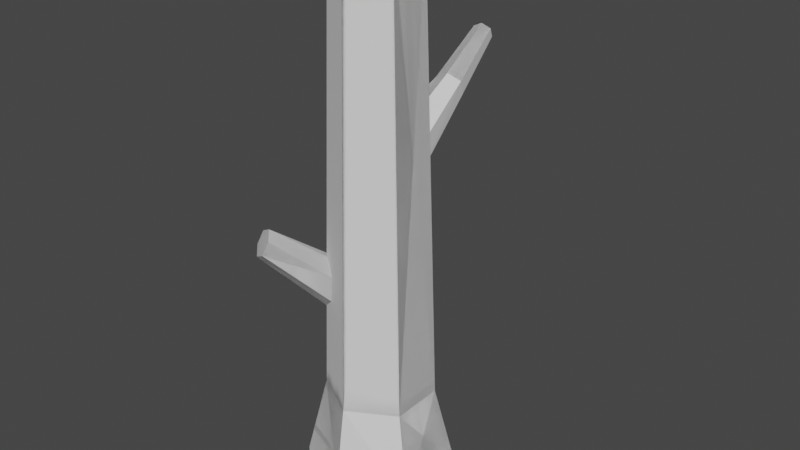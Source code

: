 # Source: medium_log_branchful.blend  (saved by Blender 3.4.6; exported with 4.5.12 LTS)
import bpy
from mathutils import Matrix  # noqa: F401  (used for matrix-valued properties, if any)

bpy.ops.wm.read_factory_settings(use_empty=True)
scene = bpy.context.scene
scene.name = 'Scene'

# ---- collections
col_collection = bpy.data.collections.new('Collection'); scene.collection.children.link(col_collection)

# ---- world
world_world = bpy.data.worlds.new('World'); scene.world = world_world
world_world.use_nodes = True; world_world.node_tree.nodes.clear()
_N = world_world.node_tree.nodes; _L = world_world.node_tree.links
n0 = _N.new('ShaderNodeOutputWorld'); n0.name = 'World Output'; n0.location = (300, 300)
n1 = _N.new('ShaderNodeBackground'); n1.name = 'Background'; n1.location = (10, 300)
n1.inputs[0].default_value = (0.05088, 0.05088, 0.05088, 1.0)
_L.new(n1.outputs[0], n0.inputs[0])
n0.is_active_output = True
world_world.color = (0.05088, 0.05088, 0.05088)
world_world.use_sun_shadow = False
world_world.sun_shadow_jitter_overblur = 0.0

# ---- meshes
me_cylinder_001 = bpy.data.meshes.new('Cylinder.001')
me_cylinder_001.from_pydata([(0.0, 1.387, -3.483), (0.0, 0.7485, 7.334), (1.201, 0.6936, -3.483), (0.6482, 0.3742, 7.334), (1.201, -0.6936, -3.483), (0.6482, -0.3742, 7.334), (0.0, -1.228, -3.483), (0.0, -0.7485, 7.334), (-1.153, -0.7362, -3.483), (-0.6482, -0.3742, 7.334), (-1.06, 0.502, -3.483), (-0.6482, 0.3742, 7.334), (0.0, 1.0, -0.8861), (0.866, 0.5, -0.8861), (0.866, -0.5, -0.8861), (0.0, -1.0, -0.8861), (-0.866, -0.5, -0.8861), (-0.866, 0.5, -0.8861), (1.201, 0.6936, -2.421), (1.201, -0.6936, -2.421), (0.0, -1.228, -2.421), (-1.153, -0.7362, -2.421), (-1.06, 0.502, -2.421), (0.0, 1.387, -2.421), (-3.552e-09, 0.9116, 3.07), (-0.02672, 2.012, 4.109), (0.4233, 0.6646, 3.315), (0.2172, 1.999, 4.227), (0.4233, 0.6646, 3.803), (0.244, 1.884, 4.471), (-3.552e-09, 0.8885, 4.048), (0.02672, 1.783, 4.597), (-0.4233, 0.6646, 3.803), (-0.2172, 1.796, 4.48), (-0.4233, 0.6646, 3.315), (-0.244, 1.91, 4.235), (-0.07632, 3.21, 4.873), (-0.2453, 3.219, 4.791), (-0.05782, 3.13, 5.042), (-0.2083, 3.06, 5.13), (-0.3773, 3.069, 5.048), (-0.3958, 3.148, 4.879), (-0.8249, -0.4747, 0.7124), (-1.638, -1.305, 1.751), (-0.8225, -0.02717, 0.9568), (-1.804, -1.125, 1.869), (-0.8212, -0.02717, 1.446), (-1.743, -1.024, 2.113), (-0.8018, -0.4613, 1.69), (-1.516, -1.103, 2.24), (-0.5458, -0.6155, 1.446), (-1.351, -1.283, 2.122), (-0.5652, -0.6193, 0.9568), (-1.412, -1.384, 1.878)], [], [(12, 1, 3, 13), (13, 3, 5, 14), (14, 5, 7, 15), (15, 7, 9, 16), (3, 1, 11, 9, 7, 5), (16, 9, 11, 17), (17, 11, 1, 12), (0, 2, 4, 6, 8, 10), (22, 17, 12, 23), (21, 16, 17, 22), (20, 15, 16, 21), (19, 14, 15, 20), (18, 13, 14, 19), (23, 12, 13, 18), (0, 23, 18, 2), (2, 18, 19, 4), (4, 19, 20, 6), (6, 20, 21, 8), (8, 21, 22, 10), (10, 22, 23, 0), (24, 25, 27, 26), (26, 27, 29, 28), (28, 29, 31, 30), (30, 31, 33, 32), (33, 31, 39, 40), (32, 33, 35, 34), (34, 35, 25, 24), (24, 26, 28, 30, 32, 34), (36, 37, 41, 40, 39, 38), (29, 27, 36, 38), (35, 33, 40, 41), (27, 25, 37, 36), (31, 29, 38, 39), (25, 35, 41, 37), (42, 43, 45, 44), (44, 45, 47, 46), (46, 47, 49, 48), (48, 49, 51, 50), (50, 51, 53, 52), (52, 53, 43, 42), (42, 44, 46, 48, 50, 52), (45, 43, 53, 51, 49, 47)])
_uv = me_cylinder_001.uv_layers.new(name='UVMap')
_uv.uv.foreach_set('vector', [1.0, 0.6556, 1.0, 1.0, 0.8333, 1.0, 0.8333, 0.6556, 0.8333, 0.6556, 0.8333, 1.0, 0.6667, 1.0, 0.6667, 0.6556, 0.6667, 0.6556, 0.6667, 1.0, 0.5, 1.0, 0.5, 0.6556, 0.5, 0.6556, 0.5, 1.0, 0.3333, 1.0, 0.3333, 0.6556, 0.4578, 0.37, 0.25, 0.49, 0.04215, 0.37, 0.04215, 0.13, 0.25, 0.01, 0.4578, 0.13, 0.3333, 0.6556, 0.3333, 1.0, 0.1667, 1.0, 0.1667, 0.6556, 0.1667, 0.6556, 0.1667, 1.0, -8.941e-08, 1.0, -8.941e-08, 0.6556, 0.75, 0.49, 0.9578, 0.37, 0.9578, 0.13, 0.75, 0.01, 0.5422, 0.13, 0.5422, 0.37, 0.1667, 0.5763, 0.1667, 0.6556, -8.941e-08, 0.6556, -8.941e-08, 0.5763, 0.3333, 0.5763, 0.3333, 0.6556, 0.1667, 0.6556, 0.1667, 0.5763, 0.5, 0.5763, 0.5, 0.6556, 0.3333, 0.6556, 0.3333, 0.5763, 0.6667, 0.5763, 0.6667, 0.6556, 0.5, 0.6556, 0.5, 0.5763, 0.8333, 0.5763, 0.8333, 0.6556, 0.6667, 0.6556, 0.6667, 0.5763, 1.0, 0.5763, 1.0, 0.6556, 0.8333, 0.6556, 0.8333, 0.5763, 1.0, 0.5, 1.0, 0.5763, 0.8333, 0.5763, 0.8333, 0.5, 0.8333, 0.5, 0.8333, 0.5763, 0.6667, 0.5763, 0.6667, 0.5, 0.6667, 0.5, 0.6667, 0.5763, 0.5, 0.5763, 0.5, 0.5, 0.5, 0.5, 0.5, 0.5763, 0.3333, 0.5763, 0.3333, 0.5, 0.3333, 0.5, 0.3333, 0.5763, 0.1667, 0.5763, 0.1667, 0.5, 0.1667, 0.5, 0.1667, 0.5763, -8.941e-08, 0.5763, -8.941e-08, 0.5, 1.0, 0.5, 1.0, 1.0, 0.8333, 1.0, 0.8333, 0.5, 0.8333, 0.5, 0.8333, 1.0, 0.6667, 1.0, 0.6667, 0.5, 0.6667, 0.5, 0.6667, 1.0, 0.5, 1.0, 0.5, 0.5, 0.5, 0.5, 0.5, 1.0, 0.3333, 1.0, 0.3333, 0.5, 0.3333, 1.0, 0.5, 1.0, 0.5, 1.0, 0.3333, 1.0, 0.3333, 0.5, 0.3333, 1.0, 0.1667, 1.0, 0.1667, 0.5, 0.1667, 0.5, 0.1667, 1.0, -8.941e-08, 1.0, -8.941e-08, 0.5, 0.75, 0.49, 0.9578, 0.37, 0.9578, 0.13, 0.75, 0.01, 0.5422, 0.13, 0.5422, 0.37, 0.4578, 0.37, 0.25, 0.49, 0.04215, 0.37, 0.04215, 0.13, 0.25, 0.01, 0.4578, 0.13, 0.6667, 1.0, 0.8333, 1.0, 0.8333, 1.0, 0.6667, 1.0, 0.1667, 1.0, 0.3333, 1.0, 0.3333, 1.0, 0.1667, 1.0, 0.8333, 1.0, 1.0, 1.0, 1.0, 1.0, 0.8333, 1.0, 0.5, 1.0, 0.6667, 1.0, 0.6667, 1.0, 0.5, 1.0, -8.941e-08, 1.0, 0.1667, 1.0, 0.1667, 1.0, -8.941e-08, 1.0, 1.0, 0.5, 1.0, 1.0, 0.8333, 1.0, 0.8333, 0.5, 0.8333, 0.5, 0.8333, 1.0, 0.6667, 1.0, 0.6667, 0.5, 0.6667, 0.5, 0.6667, 1.0, 0.5, 1.0, 0.5, 0.5, 0.5, 0.5, 0.5, 1.0, 0.3333, 1.0, 0.3333, 0.5, 0.3333, 0.5, 0.3333, 1.0, 0.1667, 1.0, 0.1667, 0.5, 0.1667, 0.5, 0.1667, 1.0, -8.941e-08, 1.0, -8.941e-08, 0.5, 0.75, 0.49, 0.9578, 0.37, 0.9578, 0.13, 0.75, 0.01, 0.5422, 0.13, 0.5422, 0.37, 0.8333, 1.0, -8.941e-08, 1.0, 0.1667, 1.0, 0.3333, 1.0, 0.5, 1.0, 0.6667, 1.0])
me_cylinder_001.update()
me_cylinder = bpy.data.meshes.new('Cylinder')
me_cylinder.from_pydata([(0.0, 1.387, -3.483), (0.0, 0.7485, 7.334), (1.201, 0.6936, -3.483), (0.6482, 0.3742, 7.334), (1.201, -0.6936, -3.483), (0.6482, -0.3742, 7.334), (0.0, -1.228, -3.483), (0.0, -0.7485, 7.334), (-1.153, -0.7362, -3.483), (-0.6482, -0.3742, 7.334), (-1.06, 0.502, -3.483), (-0.6482, 0.3742, 7.334), (0.0, 1.0, -0.8861), (0.866, 0.5, -0.8861), (0.866, -0.5, -0.8861), (0.0, -1.0, -0.8861), (-0.866, -0.5, -0.8861), (-0.866, 0.5, -0.8861), (1.201, 0.6936, -2.421), (1.201, -0.6936, -2.421), (0.0, -1.228, -2.421), (-1.153, -0.7362, -2.421), (-1.06, 0.502, -2.421), (0.0, 1.387, -2.421), (-3.552e-09, 0.9116, 3.07), (-0.02672, 2.012, 4.109), (0.4233, 0.6646, 3.315), (0.2172, 1.999, 4.227), (0.4233, 0.6646, 3.803), (0.244, 1.884, 4.471), (-3.552e-09, 0.8885, 4.048), (0.02672, 1.783, 4.597), (-0.4233, 0.6646, 3.803), (-0.2172, 1.796, 4.48), (-0.4233, 0.6646, 3.315), (-0.244, 1.91, 4.235), (-0.07632, 3.21, 4.873), (-0.2453, 3.219, 4.791), (-0.05782, 3.13, 5.042), (-0.2083, 3.06, 5.13), (-0.3773, 3.069, 5.048), (-0.3958, 3.148, 4.879), (-0.8249, -0.4747, 0.7124), (-1.638, -1.305, 1.751), (-0.8225, -0.02717, 0.9568), (-1.804, -1.125, 1.869), (-0.8212, -0.02717, 1.446), (-1.743, -1.024, 2.113), (-0.8018, -0.4613, 1.69), (-1.516, -1.103, 2.24), (-0.5458, -0.6155, 1.446), (-1.351, -1.283, 2.122), (-0.5652, -0.6193, 0.9568), (-1.412, -1.384, 1.878), (0.0, 1.387, -3.483), (0.0, 1.387, -3.483), (0.0, 1.387, -3.483), (1.201, 0.6936, -3.483), (1.201, 0.6936, -3.483), (1.201, 0.6936, -3.483), (1.201, 0.6936, -3.483), (1.201, 0.6936, -3.483), (0.6482, 0.3742, 7.334), (0.6482, 0.3742, 7.334), (0.6482, 0.3742, 7.334), (0.0, 0.7485, 7.334), (0.0, 0.7485, 7.334), (0.0, 0.7485, 7.334), (0.0, 0.7485, 7.334), (0.0, 1.0, -0.8861), (0.0, 1.0, -0.8861), (0.0, 1.0, -0.8861), (0.0, 1.0, -0.8861), (0.0, 1.0, -0.8861), (0.0, 1.0, -0.8861), (1.201, 0.6936, -2.421), (1.201, 0.6936, -2.421), (1.201, 0.6936, -2.421), (1.201, 0.6936, -2.421), (1.201, 0.6936, -2.421), (1.201, -0.6936, -3.483), (1.201, -0.6936, -3.483), (1.201, -0.6936, -3.483), (0.6482, -0.3742, 7.334), (0.6482, -0.3742, 7.334), (0.6482, -0.3742, 7.334), (0.6482, -0.3742, 7.334), (0.6482, -0.3742, 7.334), (0.6482, -0.3742, 7.334), (1.201, -0.6936, -2.421), (1.201, -0.6936, -2.421), (1.201, -0.6936, -2.421), (1.201, -0.6936, -2.421), (1.201, -0.6936, -2.421), (0.0, -1.228, -3.483), (0.0, -1.228, -3.483), (0.0, -1.228, -3.483), (0.0, -1.228, -3.483), (0.0, -1.228, -3.483), (0.0, -0.7485, 7.334), (0.0, -0.7485, 7.334), (0.0, -0.7485, 7.334), (0.0, -1.228, -2.421), (0.0, -1.228, -2.421), (0.0, -1.228, -2.421), (0.0, -1.228, -2.421), (0.0, -1.228, -2.421), (0.0, -1.228, -2.421), (-1.153, -0.7362, -3.483), (-1.153, -0.7362, -3.483), (-1.153, -0.7362, -3.483), (-0.6482, -0.3742, 7.334), (-0.6482, -0.3742, 7.334), (-0.6482, -0.3742, 7.334), (-0.6482, -0.3742, 7.334), (-1.153, -0.7362, -2.421), (-1.153, -0.7362, -2.421), (-1.153, -0.7362, -2.421), (-1.153, -0.7362, -2.421), (-1.06, 0.502, -3.483), (-1.06, 0.502, -3.483), (-1.06, 0.502, -3.483), (-1.06, 0.502, -3.483), (-1.06, 0.502, -3.483), (-0.6482, 0.3742, 7.334), (-0.6482, 0.3742, 7.334), (-0.6482, 0.3742, 7.334), (-0.6482, 0.3742, 7.334), (-1.06, 0.502, -2.421), (-1.06, 0.502, -2.421), (-1.06, 0.502, -2.421), (-1.06, 0.502, -2.421), (-1.06, 0.502, -2.421), (-1.06, 0.502, -2.421), (0.0, 1.387, -2.421), (0.0, 1.387, -2.421), (0.0, 1.387, -2.421), (0.0, 1.387, -2.421), (0.866, 0.5, -0.8861), (0.866, 0.5, -0.8861), (0.866, 0.5, -0.8861), (0.866, 0.5, -0.8861), (0.866, 0.5, -0.8861), (0.866, -0.5, -0.8861), (0.866, -0.5, -0.8861), (0.866, -0.5, -0.8861), (0.866, -0.5, -0.8861), (0.866, -0.5, -0.8861), (0.0, -1.0, -0.8861), (0.0, -1.0, -0.8861), (0.0, -1.0, -0.8861), (0.0, -1.0, -0.8861), (-0.866, -0.5, -0.8861), (-0.866, -0.5, -0.8861), (-0.866, -0.5, -0.8861), (-0.866, -0.5, -0.8861), (-0.866, -0.5, -0.8861), (-0.866, -0.5, -0.8861), (-0.866, 0.5, -0.8861), (-0.866, 0.5, -0.8861), (-0.866, 0.5, -0.8861), (-0.866, 0.5, -0.8861), (-3.552e-09, 0.9116, 3.07), (-3.552e-09, 0.9116, 3.07), (-3.552e-09, 0.9116, 3.07), (0.4233, 0.6646, 3.315), (0.4233, 0.6646, 3.315), (0.4233, 0.6646, 3.315), (0.4233, 0.6646, 3.315), (0.4233, 0.6646, 3.315), (0.2172, 1.999, 4.227), (0.2172, 1.999, 4.227), (0.2172, 1.999, 4.227), (0.2172, 1.999, 4.227), (0.2172, 1.999, 4.227), (0.2172, 1.999, 4.227), (-0.02672, 2.012, 4.109), (-0.02672, 2.012, 4.109), (-0.02672, 2.012, 4.109), (-0.02672, 2.012, 4.109), (0.4233, 0.6646, 3.803), (0.4233, 0.6646, 3.803), (0.4233, 0.6646, 3.803), (0.244, 1.884, 4.471), (0.244, 1.884, 4.471), (0.244, 1.884, 4.471), (0.244, 1.884, 4.471), (-3.552e-09, 0.8885, 4.048), (-3.552e-09, 0.8885, 4.048), (-3.552e-09, 0.8885, 4.048), (-3.552e-09, 0.8885, 4.048), (-3.552e-09, 0.8885, 4.048), (-3.552e-09, 0.8885, 4.048), (0.02672, 1.783, 4.597), (0.02672, 1.783, 4.597), (0.02672, 1.783, 4.597), (0.02672, 1.783, 4.597), (-0.4233, 0.6646, 3.803), (-0.4233, 0.6646, 3.803), (-0.4233, 0.6646, 3.803), (-0.2172, 1.796, 4.48), (-0.2172, 1.796, 4.48), (-0.2172, 1.796, 4.48), (-0.2172, 1.796, 4.48), (-0.2172, 1.796, 4.48), (-0.2172, 1.796, 4.48), (-0.4233, 0.6646, 3.315), (-0.4233, 0.6646, 3.315), (-0.4233, 0.6646, 3.315), (-0.4233, 0.6646, 3.315), (-0.244, 1.91, 4.235), (-0.244, 1.91, 4.235), (-0.244, 1.91, 4.235), (-0.244, 1.91, 4.235), (-0.244, 1.91, 4.235), (-0.244, 1.91, 4.235), (-0.07632, 3.21, 4.873), (-0.07632, 3.21, 4.873), (-0.2453, 3.219, 4.791), (-0.2453, 3.219, 4.791), (-0.2453, 3.219, 4.791), (-0.2453, 3.219, 4.791), (-0.2453, 3.219, 4.791), (-0.05782, 3.13, 5.042), (-0.05782, 3.13, 5.042), (-0.05782, 3.13, 5.042), (-0.05782, 3.13, 5.042), (-0.05782, 3.13, 5.042), (-0.05782, 3.13, 5.042), (-0.05782, 3.13, 5.042), (-0.2083, 3.06, 5.13), (-0.2083, 3.06, 5.13), (-0.2083, 3.06, 5.13), (-0.3773, 3.069, 5.048), (-0.3773, 3.069, 5.048), (-0.3773, 3.069, 5.048), (-0.3958, 3.148, 4.879), (-0.3958, 3.148, 4.879), (-0.3958, 3.148, 4.879), (-0.3958, 3.148, 4.879), (-0.8249, -0.4747, 0.7124), (-0.8249, -0.4747, 0.7124), (-0.8249, -0.4747, 0.7124), (-0.8225, -0.02717, 0.9568), (-0.8225, -0.02717, 0.9568), (-0.8225, -0.02717, 0.9568), (-1.804, -1.125, 1.869), (-1.804, -1.125, 1.869), (-1.804, -1.125, 1.869), (-1.804, -1.125, 1.869), (-1.638, -1.305, 1.751), (-1.638, -1.305, 1.751), (-1.638, -1.305, 1.751), (-1.638, -1.305, 1.751), (-1.638, -1.305, 1.751), (-0.8212, -0.02717, 1.446), (-0.8212, -0.02717, 1.446), (-0.8212, -0.02717, 1.446), (-0.8212, -0.02717, 1.446), (-0.8212, -0.02717, 1.446), (-1.743, -1.024, 2.113), (-1.743, -1.024, 2.113), (-1.743, -1.024, 2.113), (-1.743, -1.024, 2.113), (-1.743, -1.024, 2.113), (-0.8018, -0.4613, 1.69), (-0.8018, -0.4613, 1.69), (-0.8018, -0.4613, 1.69), (-0.8018, -0.4613, 1.69), (-1.516, -1.103, 2.24), (-1.516, -1.103, 2.24), (-0.5458, -0.6155, 1.446), (-0.5458, -0.6155, 1.446), (-0.5458, -0.6155, 1.446), (-0.5458, -0.6155, 1.446), (-1.351, -1.283, 2.122), (-1.351, -1.283, 2.122), (-1.351, -1.283, 2.122), (-1.351, -1.283, 2.122), (-1.351, -1.283, 2.122), (-0.5652, -0.6193, 0.9568), (-0.5652, -0.6193, 0.9568), (-0.5652, -0.6193, 0.9568), (-0.5652, -0.6193, 0.9568), (-0.5652, -0.6193, 0.9568), (-1.412, -1.384, 1.878), (-1.412, -1.384, 1.878), (-1.412, -1.384, 1.878)], [], [(66, 140, 69), (3, 145, 139), (5, 150, 144), (7, 154, 149), (114, 101, 88), (9, 160, 153), (11, 71, 159), (2, 97, 123), (131, 70, 134), (155, 130, 116), (105, 16, 117), (146, 104, 90), (141, 91, 76), (12, 77, 136), (135, 60, 55), (18, 82, 61), (19, 98, 4), (20, 110, 6), (21, 10, 8), (22, 0, 122), (177, 165, 162), (174, 180, 167), (186, 187, 182), (189, 201, 197), (203, 231, 233), (198, 211, 206), (215, 163, 207), (26, 30, 34), (40, 230, 224), (175, 225, 185), (33, 238, 213), (27, 222, 36), (31, 38, 39), (35, 37, 25), (240, 247, 243), (249, 255, 244), (47, 265, 257), (267, 276, 271), (272, 286, 280), (281, 254, 242), (50, 52, 46), (43, 51, 264), (65, 62, 138), (63, 83, 143), (84, 99, 148), (100, 111, 152), (85, 64, 68), (67, 125, 86), (124, 112, 87), (113, 126, 158), (127, 1, 72), (121, 54, 57), (59, 80, 94), (96, 108, 119), (129, 161, 73), (156, 17, 132), (103, 151, 157), (147, 15, 106), (142, 14, 92), (74, 13, 78), (137, 75, 58), (79, 89, 81), (93, 102, 95), (107, 115, 109), (118, 128, 120), (133, 23, 56), (176, 170, 166), (171, 183, 181), (184, 193, 188), (190, 194, 200), (204, 195, 232), (199, 202, 210), (212, 178, 164), (208, 24, 168), (169, 28, 191), (192, 32, 209), (223, 216, 218), (219, 237, 226), (236, 234, 227), (172, 217, 228), (205, 235, 239), (173, 179, 220), (196, 29, 229), (214, 41, 221), (241, 250, 246), (248, 260, 256), (261, 269, 266), (268, 270, 275), (273, 277, 285), (282, 287, 251), (283, 42, 245), (44, 258, 284), (259, 48, 274), (262, 45, 252), (253, 53, 278), (279, 49, 263)])
_uv = me_cylinder.uv_layers.new(name='UVMap')
_uv.uv.foreach_set('vector', [1.0, 1.0, 0.8333, 0.6556, 1.0, 0.6556, 0.8333, 1.0, 0.6667, 0.6556, 0.8333, 0.6556, 0.6667, 1.0, 0.5, 0.6556, 0.6667, 0.6556, 0.5, 1.0, 0.3333, 0.6556, 0.5, 0.6556, 0.04215, 0.13, 0.25, 0.01, 0.4578, 0.13, 0.3333, 1.0, 0.1667, 0.6556, 0.3333, 0.6556, 0.1667, 1.0, -8.941e-08, 0.6556, 0.1667, 0.6556, 0.9578, 0.37, 0.75, 0.01, 0.5422, 0.37, 0.1667, 0.5763, -8.941e-08, 0.6556, -8.941e-08, 0.5763, 0.3333, 0.6556, 0.1667, 0.5763, 0.3333, 0.5763, 0.5, 0.5763, 0.3333, 0.6556, 0.3333, 0.5763, 0.6667, 0.6556, 0.5, 0.5763, 0.6667, 0.5763, 0.8333, 0.6556, 0.6667, 0.5763, 0.8333, 0.5763, 1.0, 0.6556, 0.8333, 0.5763, 1.0, 0.5763, 1.0, 0.5763, 0.8333, 0.5, 1.0, 0.5, 0.8333, 0.5763, 0.6667, 0.5, 0.8333, 0.5, 0.6667, 0.5763, 0.5, 0.5, 0.6667, 0.5, 0.5, 0.5763, 0.3333, 0.5, 0.5, 0.5, 0.3333, 0.5763, 0.1667, 0.5, 0.3333, 0.5, 0.1667, 0.5763, -8.941e-08, 0.5, 0.1667, 0.5, 1.0, 1.0, 0.8333, 0.5, 1.0, 0.5, 0.8333, 1.0, 0.6667, 0.5, 0.8333, 0.5, 0.6667, 1.0, 0.5, 0.5, 0.6667, 0.5, 0.5, 0.5, 0.3333, 1.0, 0.3333, 0.5, 0.3333, 1.0, 0.5, 1.0, 0.3333, 1.0, 0.3333, 0.5, 0.1667, 1.0, 0.1667, 0.5, 0.1667, 1.0, -8.941e-08, 0.5, 0.1667, 0.5, 0.9578, 0.37, 0.75, 0.01, 0.5422, 0.37, 0.04215, 0.13, 0.25, 0.01, 0.4578, 0.13, 0.8333, 1.0, 0.6667, 1.0, 0.6667, 1.0, 0.3333, 1.0, 0.1667, 1.0, 0.1667, 1.0, 0.8333, 1.0, 1.0, 1.0, 0.8333, 1.0, 0.5, 1.0, 0.6667, 1.0, 0.5, 1.0, 0.1667, 1.0, -8.941e-08, 1.0, -8.941e-08, 1.0, 1.0, 0.5, 0.8333, 1.0, 0.8333, 0.5, 0.8333, 1.0, 0.6667, 0.5, 0.8333, 0.5, 0.6667, 1.0, 0.5, 0.5, 0.6667, 0.5, 0.5, 0.5, 0.3333, 1.0, 0.3333, 0.5, 0.3333, 0.5, 0.1667, 1.0, 0.1667, 0.5, 0.1667, 0.5, -8.941e-08, 1.0, -8.941e-08, 0.5, 0.5422, 0.13, 0.5422, 0.37, 0.9578, 0.13, -8.941e-08, 1.0, 0.3333, 1.0, 0.6667, 1.0, 1.0, 1.0, 0.8333, 1.0, 0.8333, 0.6556, 0.8333, 1.0, 0.6667, 1.0, 0.6667, 0.6556, 0.6667, 1.0, 0.5, 1.0, 0.5, 0.6556, 0.5, 1.0, 0.3333, 1.0, 0.3333, 0.6556, 0.4578, 0.13, 0.4578, 0.37, 0.25, 0.49, 0.25, 0.49, 0.04215, 0.37, 0.4578, 0.13, 0.04215, 0.37, 0.04215, 0.13, 0.4578, 0.13, 0.3333, 1.0, 0.1667, 1.0, 0.1667, 0.6556, 0.1667, 1.0, -8.941e-08, 1.0, -8.941e-08, 0.6556, 0.5422, 0.37, 0.75, 0.49, 0.9578, 0.37, 0.9578, 0.37, 0.9578, 0.13, 0.75, 0.01, 0.75, 0.01, 0.5422, 0.13, 0.5422, 0.37, 0.1667, 0.5763, 0.1667, 0.6556, -8.941e-08, 0.6556, 0.3333, 0.6556, 0.1667, 0.6556, 0.1667, 0.5763, 0.5, 0.5763, 0.5, 0.6556, 0.3333, 0.6556, 0.6667, 0.6556, 0.5, 0.6556, 0.5, 0.5763, 0.8333, 0.6556, 0.6667, 0.6556, 0.6667, 0.5763, 1.0, 0.6556, 0.8333, 0.6556, 0.8333, 0.5763, 1.0, 0.5763, 0.8333, 0.5763, 0.8333, 0.5, 0.8333, 0.5763, 0.6667, 0.5763, 0.6667, 0.5, 0.6667, 0.5763, 0.5, 0.5763, 0.5, 0.5, 0.5, 0.5763, 0.3333, 0.5763, 0.3333, 0.5, 0.3333, 0.5763, 0.1667, 0.5763, 0.1667, 0.5, 0.1667, 0.5763, -8.941e-08, 0.5763, -8.941e-08, 0.5, 1.0, 1.0, 0.8333, 1.0, 0.8333, 0.5, 0.8333, 1.0, 0.6667, 1.0, 0.6667, 0.5, 0.6667, 1.0, 0.5, 1.0, 0.5, 0.5, 0.5, 0.5, 0.5, 1.0, 0.3333, 1.0, 0.3333, 1.0, 0.5, 1.0, 0.5, 1.0, 0.3333, 0.5, 0.3333, 1.0, 0.1667, 1.0, 0.1667, 1.0, -8.941e-08, 1.0, -8.941e-08, 0.5, 0.5422, 0.37, 0.75, 0.49, 0.9578, 0.37, 0.9578, 0.37, 0.9578, 0.13, 0.75, 0.01, 0.75, 0.01, 0.5422, 0.13, 0.5422, 0.37, 0.4578, 0.13, 0.4578, 0.37, 0.25, 0.49, 0.25, 0.49, 0.04215, 0.37, 0.4578, 0.13, 0.04215, 0.37, 0.04215, 0.13, 0.4578, 0.13, 0.8333, 1.0, 0.8333, 1.0, 0.6667, 1.0, 0.3333, 1.0, 0.3333, 1.0, 0.1667, 1.0, 0.8333, 1.0, 1.0, 1.0, 1.0, 1.0, 0.5, 1.0, 0.6667, 1.0, 0.6667, 1.0, 0.1667, 1.0, 0.1667, 1.0, -8.941e-08, 1.0, 1.0, 0.5, 1.0, 1.0, 0.8333, 1.0, 0.8333, 1.0, 0.6667, 1.0, 0.6667, 0.5, 0.6667, 1.0, 0.5, 1.0, 0.5, 0.5, 0.5, 0.5, 0.5, 1.0, 0.3333, 1.0, 0.3333, 0.5, 0.3333, 1.0, 0.1667, 1.0, 0.1667, 0.5, 0.1667, 1.0, -8.941e-08, 1.0, 0.5422, 0.37, 0.75, 0.49, 0.9578, 0.37, 0.9578, 0.37, 0.9578, 0.13, 0.5422, 0.37, 0.9578, 0.13, 0.75, 0.01, 0.5422, 0.13, 0.6667, 1.0, 0.8333, 1.0, -8.941e-08, 1.0, -8.941e-08, 1.0, 0.1667, 1.0, 0.3333, 1.0, 0.3333, 1.0, 0.5, 1.0, 0.6667, 1.0])
me_cylinder.update()

# ---- objects
ob_cylinder_making = bpy.data.objects.new('Cylinder.making', me_cylinder_001)
ob_cylinder = bpy.data.objects.new('Cylinder', me_cylinder)

# ---- transforms, parenting, visibility, modifiers, constraints
ob_cylinder_making.location = (0.0, 0.0, 0.0)
ob_cylinder.location = (0.0, 0.0, 0.0)

# ---- collection membership
scene.collection.objects.link(ob_cylinder_making)
col_collection.objects.link(ob_cylinder)

# ---- scene / render settings (as saved in the file)
scene.frame_start = 1; scene.frame_end = 250; scene.frame_set(1)
scene.render.engine = 'BLENDER_EEVEE_NEXT'
scene.cycles.sampling_pattern = 'TABULATED_SOBOL'
scene.cycles.use_light_tree = False
scene.view_settings.view_transform = 'Filmic'
bpy.context.view_layer.update()

# ---- added for rendering (the .blend has no active camera and no usable light): camera, sun
cam_auto = bpy.data.cameras.new('AutoCamera')
cam_auto.lens = 50.0
cam_auto.sensor_width = 36.0
cam_auto.clip_end = 1000.0
ob_auto_camera = bpy.data.objects.new('AutoCamera', cam_auto)
scene.collection.objects.link(ob_auto_camera)
ob_auto_camera.location = (10.9252, -12.5542, 10.9064)
ob_auto_camera.rotation_euler = (1.09748, -7.21219e-08, 0.694738)
scene.camera = ob_auto_camera
light_auto_sun = bpy.data.lights.new('AutoSun', 'SUN')
light_auto_sun.energy = 3.0
light_auto_sun.angle = 0.0523599
ob_auto_sun = bpy.data.objects.new('AutoSun', light_auto_sun)
scene.collection.objects.link(ob_auto_sun)
ob_auto_sun.rotation_euler = (0.872665, 0.174533, 0.523599)
bpy.context.view_layer.update()
